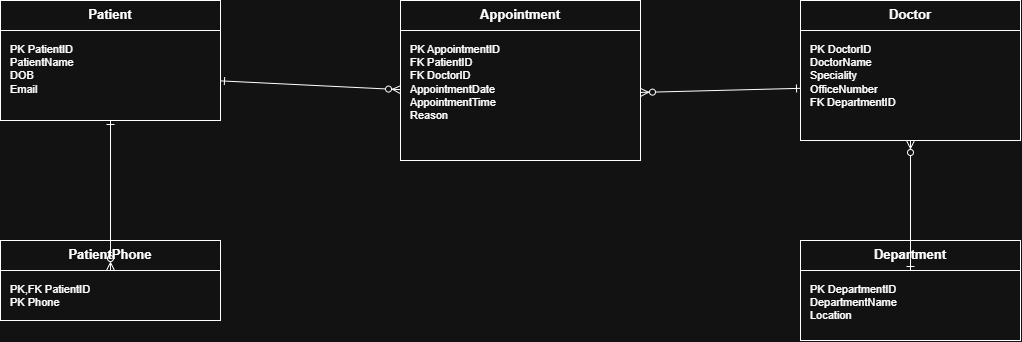

The diagram above was exported from draw.io. Its source (the exported page's mxGraphModel, read from the mxfile embedded in the PNG):
<mxGraphModel dx="1065" dy="623" grid="1" gridSize="10" guides="1" tooltips="1" connect="1" arrows="1" fold="1" page="1" pageScale="1" pageWidth="1100" pageHeight="850" math="0" shadow="0">
  <root>
    <mxCell id="0" />
    <mxCell id="1" parent="0" />
    <mxCell id="patient" parent="1" style="rounded=0;whiteSpace=wrap;html=1;verticalAlign=top;fontStyle=1;fontSize=13;" value="Patient" vertex="1">
      <mxGeometry height="30" width="220" x="40" y="40" as="geometry" />
    </mxCell>
    <mxCell id="patient_attrs" parent="1" style="rounded=0;whiteSpace=wrap;html=1;align=left;verticalAlign=top;spacingLeft=8;spacingTop=6;fontSize=11;" value="PK  PatientID&#10;    PatientName&#10;    DOB&#10;    Email" vertex="1">
      <mxGeometry height="90" width="220" x="40" y="70" as="geometry" />
    </mxCell>
    <mxCell id="patientphone" parent="1" style="rounded=0;whiteSpace=wrap;html=1;verticalAlign=top;fontStyle=1;fontSize=13;" value="PatientPhone" vertex="1">
      <mxGeometry height="30" width="220" x="40" y="280" as="geometry" />
    </mxCell>
    <mxCell id="patientphone_attrs" parent="1" style="rounded=0;whiteSpace=wrap;html=1;align=left;verticalAlign=top;spacingLeft=8;spacingTop=6;fontSize=11;" value="PK,FK  PatientID&#10;PK     Phone" vertex="1">
      <mxGeometry height="50" width="220" x="40" y="310" as="geometry" />
    </mxCell>
    <mxCell id="appointment" parent="1" style="rounded=0;whiteSpace=wrap;html=1;verticalAlign=top;fontStyle=1;fontSize=13;" value="Appointment" vertex="1">
      <mxGeometry height="30" width="240" x="440" y="40" as="geometry" />
    </mxCell>
    <mxCell id="appointment_attrs" parent="1" style="rounded=0;whiteSpace=wrap;html=1;align=left;verticalAlign=top;spacingLeft=8;spacingTop=6;fontSize=11;" value="PK  AppointmentID&#10;FK  PatientID&#10;FK  DoctorID&#10;    AppointmentDate&#10;    AppointmentTime&#10;    Reason" vertex="1">
      <mxGeometry height="130" width="240" x="440" y="70" as="geometry" />
    </mxCell>
    <mxCell id="doctor" parent="1" style="rounded=0;whiteSpace=wrap;html=1;verticalAlign=top;fontStyle=1;fontSize=13;" value="Doctor" vertex="1">
      <mxGeometry height="30" width="220" x="840" y="40" as="geometry" />
    </mxCell>
    <mxCell id="doctor_attrs" parent="1" style="rounded=0;whiteSpace=wrap;html=1;align=left;verticalAlign=top;spacingLeft=8;spacingTop=6;fontSize=11;" value="PK  DoctorID&#10;    DoctorName&#10;    Speciality&#10;    OfficeNumber&#10;FK  DepartmentID" vertex="1">
      <mxGeometry height="110" width="220" x="840" y="70" as="geometry" />
    </mxCell>
    <mxCell id="department" parent="1" style="rounded=0;whiteSpace=wrap;html=1;verticalAlign=top;fontStyle=1;fontSize=13;" value="Department" vertex="1">
      <mxGeometry height="30" width="220" x="840" y="280" as="geometry" />
    </mxCell>
    <mxCell id="department_attrs" parent="1" style="rounded=0;whiteSpace=wrap;html=1;align=left;verticalAlign=top;spacingLeft=8;spacingTop=6;fontSize=11;" value="PK  DepartmentID&#10;    DepartmentName&#10;    Location" vertex="1">
      <mxGeometry height="70" width="220" x="840" y="310" as="geometry" />
    </mxCell>
    <mxCell id="e1" edge="1" parent="1" source="patient_attrs" style="edgeStyle=none;html=1;startArrow=ERone;startFill=0;endArrow=ERzeroToMany;endFill=0;rounded=0;" target="appointment_attrs">
      <mxGeometry relative="1" as="geometry" />
    </mxCell>
    <mxCell id="e2" edge="1" parent="1" source="doctor_attrs" style="edgeStyle=none;html=1;startArrow=ERone;startFill=0;endArrow=ERzeroToMany;endFill=0;rounded=0;" target="appointment_attrs">
      <mxGeometry relative="1" as="geometry" />
    </mxCell>
    <mxCell id="e3" edge="1" parent="1" source="department_attrs" style="edgeStyle=none;html=1;startArrow=ERone;startFill=0;endArrow=ERzeroToMany;endFill=0;rounded=0;" target="doctor_attrs">
      <mxGeometry relative="1" as="geometry" />
    </mxCell>
    <mxCell id="e4" edge="1" parent="1" source="patient_attrs" style="edgeStyle=none;html=1;startArrow=ERone;startFill=0;endArrow=ERzeroToMany;endFill=0;rounded=0;" target="patientphone_attrs">
      <mxGeometry relative="1" as="geometry" />
    </mxCell>
  </root>
</mxGraphModel>